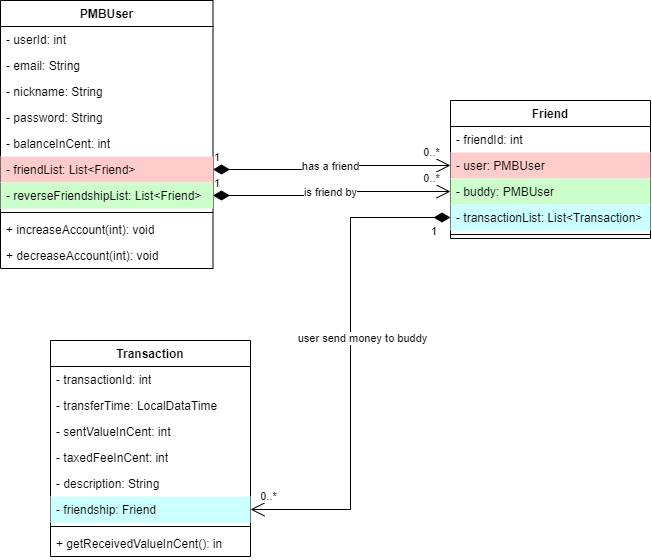

The diagram above was exported from draw.io. Its source (the exported page's mxGraphModel, read from the mxfile embedded in the PNG):
<mxGraphModel dx="652" dy="692" grid="1" gridSize="10" guides="1" tooltips="1" connect="1" arrows="1" fold="1" page="1" pageScale="1" pageWidth="850" pageHeight="1100" background="none" math="0" shadow="0">
  <root>
    <mxCell id="0" />
    <mxCell id="1" parent="0" />
    <mxCell id="TIEV3I2zfCdwkHZmxiIf-74" value="Friend" style="swimlane;fontStyle=1;align=center;verticalAlign=top;childLayout=stackLayout;horizontal=1;startSize=26;horizontalStack=0;resizeParent=1;resizeParentMax=0;resizeLast=0;collapsible=1;marginBottom=0;whiteSpace=wrap;html=1;" parent="1" vertex="1">
      <mxGeometry x="1360" y="160" width="200" height="138" as="geometry" />
    </mxCell>
    <mxCell id="TIEV3I2zfCdwkHZmxiIf-79" value="- friendId: int" style="text;strokeColor=none;fillColor=none;align=left;verticalAlign=top;spacingLeft=4;spacingRight=4;overflow=hidden;rotatable=0;points=[[0,0.5],[1,0.5]];portConstraint=eastwest;whiteSpace=wrap;html=1;" parent="TIEV3I2zfCdwkHZmxiIf-74" vertex="1">
      <mxGeometry y="26" width="200" height="26" as="geometry" />
    </mxCell>
    <mxCell id="TIEV3I2zfCdwkHZmxiIf-78" value="- user: PMBUser" style="text;strokeColor=none;fillColor=#FFCCCC;align=left;verticalAlign=top;spacingLeft=4;spacingRight=4;overflow=hidden;rotatable=0;points=[[0,0.5],[1,0.5]];portConstraint=eastwest;whiteSpace=wrap;html=1;" parent="TIEV3I2zfCdwkHZmxiIf-74" vertex="1">
      <mxGeometry y="52" width="200" height="26" as="geometry" />
    </mxCell>
    <mxCell id="TIEV3I2zfCdwkHZmxiIf-80" value="- buddy: PMBUser" style="text;strokeColor=none;fillColor=#CCFFCC;align=left;verticalAlign=top;spacingLeft=4;spacingRight=4;overflow=hidden;rotatable=0;points=[[0,0.5],[1,0.5]];portConstraint=eastwest;whiteSpace=wrap;html=1;" parent="TIEV3I2zfCdwkHZmxiIf-74" vertex="1">
      <mxGeometry y="78" width="200" height="26" as="geometry" />
    </mxCell>
    <mxCell id="TIEV3I2zfCdwkHZmxiIf-75" value="- transactionList: List&amp;lt;Transaction&amp;gt;" style="text;strokeColor=none;fillColor=#CCFFFF;align=left;verticalAlign=top;spacingLeft=4;spacingRight=4;overflow=hidden;rotatable=0;points=[[0,0.5],[1,0.5]];portConstraint=eastwest;whiteSpace=wrap;html=1;" parent="TIEV3I2zfCdwkHZmxiIf-74" vertex="1">
      <mxGeometry y="104" width="200" height="26" as="geometry" />
    </mxCell>
    <mxCell id="TIEV3I2zfCdwkHZmxiIf-76" value="" style="line;strokeWidth=1;fillColor=none;align=left;verticalAlign=middle;spacingTop=-1;spacingLeft=3;spacingRight=3;rotatable=0;labelPosition=right;points=[];portConstraint=eastwest;strokeColor=inherit;" parent="TIEV3I2zfCdwkHZmxiIf-74" vertex="1">
      <mxGeometry y="130" width="200" height="8" as="geometry" />
    </mxCell>
    <mxCell id="TIEV3I2zfCdwkHZmxiIf-81" value="PMBUser" style="swimlane;fontStyle=1;align=center;verticalAlign=top;childLayout=stackLayout;horizontal=1;startSize=26;horizontalStack=0;resizeParent=1;resizeParentMax=0;resizeLast=0;collapsible=1;marginBottom=0;whiteSpace=wrap;html=1;" parent="1" vertex="1">
      <mxGeometry x="910" y="60" width="212.5" height="268" as="geometry" />
    </mxCell>
    <mxCell id="TIEV3I2zfCdwkHZmxiIf-82" value="- userId: int" style="text;strokeColor=none;fillColor=none;align=left;verticalAlign=top;spacingLeft=4;spacingRight=4;overflow=hidden;rotatable=0;points=[[0,0.5],[1,0.5]];portConstraint=eastwest;whiteSpace=wrap;html=1;" parent="TIEV3I2zfCdwkHZmxiIf-81" vertex="1">
      <mxGeometry y="26" width="212.5" height="26" as="geometry" />
    </mxCell>
    <mxCell id="TIEV3I2zfCdwkHZmxiIf-83" value="- email: String" style="text;strokeColor=none;fillColor=none;align=left;verticalAlign=top;spacingLeft=4;spacingRight=4;overflow=hidden;rotatable=0;points=[[0,0.5],[1,0.5]];portConstraint=eastwest;whiteSpace=wrap;html=1;" parent="TIEV3I2zfCdwkHZmxiIf-81" vertex="1">
      <mxGeometry y="52" width="212.5" height="26" as="geometry" />
    </mxCell>
    <mxCell id="TIEV3I2zfCdwkHZmxiIf-88" value="- nickname: String" style="text;strokeColor=none;fillColor=none;align=left;verticalAlign=top;spacingLeft=4;spacingRight=4;overflow=hidden;rotatable=0;points=[[0,0.5],[1,0.5]];portConstraint=eastwest;whiteSpace=wrap;html=1;" parent="TIEV3I2zfCdwkHZmxiIf-81" vertex="1">
      <mxGeometry y="78" width="212.5" height="26" as="geometry" />
    </mxCell>
    <mxCell id="TIEV3I2zfCdwkHZmxiIf-87" value="- password: String" style="text;strokeColor=none;fillColor=none;align=left;verticalAlign=top;spacingLeft=4;spacingRight=4;overflow=hidden;rotatable=0;points=[[0,0.5],[1,0.5]];portConstraint=eastwest;whiteSpace=wrap;html=1;" parent="TIEV3I2zfCdwkHZmxiIf-81" vertex="1">
      <mxGeometry y="104" width="212.5" height="26" as="geometry" />
    </mxCell>
    <mxCell id="TIEV3I2zfCdwkHZmxiIf-84" value="- balanceInCent: int" style="text;strokeColor=none;fillColor=none;align=left;verticalAlign=top;spacingLeft=4;spacingRight=4;overflow=hidden;rotatable=0;points=[[0,0.5],[1,0.5]];portConstraint=eastwest;whiteSpace=wrap;html=1;" parent="TIEV3I2zfCdwkHZmxiIf-81" vertex="1">
      <mxGeometry y="130" width="212.5" height="26" as="geometry" />
    </mxCell>
    <mxCell id="TIEV3I2zfCdwkHZmxiIf-85" value="- friendList: List&amp;lt;Friend&amp;gt;" style="text;strokeColor=none;fillColor=#FFCCCC;align=left;verticalAlign=top;spacingLeft=4;spacingRight=4;overflow=hidden;rotatable=0;points=[[0,0.5],[1,0.5]];portConstraint=eastwest;whiteSpace=wrap;html=1;" parent="TIEV3I2zfCdwkHZmxiIf-81" vertex="1">
      <mxGeometry y="156" width="212.5" height="26" as="geometry" />
    </mxCell>
    <mxCell id="TIEV3I2zfCdwkHZmxiIf-89" value="- reverseFriendshipList: List&amp;lt;Friend&amp;gt;" style="text;strokeColor=none;fillColor=#CCFFCC;align=left;verticalAlign=top;spacingLeft=4;spacingRight=4;overflow=hidden;rotatable=0;points=[[0,0.5],[1,0.5]];portConstraint=eastwest;whiteSpace=wrap;html=1;" parent="TIEV3I2zfCdwkHZmxiIf-81" vertex="1">
      <mxGeometry y="182" width="212.5" height="26" as="geometry" />
    </mxCell>
    <mxCell id="TIEV3I2zfCdwkHZmxiIf-86" value="" style="line;strokeWidth=1;fillColor=none;align=left;verticalAlign=middle;spacingTop=-1;spacingLeft=3;spacingRight=3;rotatable=0;labelPosition=right;points=[];portConstraint=eastwest;strokeColor=inherit;" parent="TIEV3I2zfCdwkHZmxiIf-81" vertex="1">
      <mxGeometry y="208" width="212.5" height="8" as="geometry" />
    </mxCell>
    <mxCell id="TIEV3I2zfCdwkHZmxiIf-90" value="+ increaseAccount(int): void" style="text;strokeColor=none;fillColor=none;align=left;verticalAlign=top;spacingLeft=4;spacingRight=4;overflow=hidden;rotatable=0;points=[[0,0.5],[1,0.5]];portConstraint=eastwest;whiteSpace=wrap;html=1;" parent="TIEV3I2zfCdwkHZmxiIf-81" vertex="1">
      <mxGeometry y="216" width="212.5" height="26" as="geometry" />
    </mxCell>
    <mxCell id="TIEV3I2zfCdwkHZmxiIf-91" value="+ decreaseAccount(int): void" style="text;strokeColor=none;fillColor=none;align=left;verticalAlign=top;spacingLeft=4;spacingRight=4;overflow=hidden;rotatable=0;points=[[0,0.5],[1,0.5]];portConstraint=eastwest;whiteSpace=wrap;html=1;" parent="TIEV3I2zfCdwkHZmxiIf-81" vertex="1">
      <mxGeometry y="242" width="212.5" height="26" as="geometry" />
    </mxCell>
    <mxCell id="TIEV3I2zfCdwkHZmxiIf-92" value="Transaction" style="swimlane;fontStyle=1;align=center;verticalAlign=top;childLayout=stackLayout;horizontal=1;startSize=26;horizontalStack=0;resizeParent=1;resizeParentMax=0;resizeLast=0;collapsible=1;marginBottom=0;whiteSpace=wrap;html=1;" parent="1" vertex="1">
      <mxGeometry x="960" y="400" width="200" height="216" as="geometry" />
    </mxCell>
    <mxCell id="TIEV3I2zfCdwkHZmxiIf-93" value="- transactionId: int" style="text;strokeColor=none;fillColor=none;align=left;verticalAlign=top;spacingLeft=4;spacingRight=4;overflow=hidden;rotatable=0;points=[[0,0.5],[1,0.5]];portConstraint=eastwest;whiteSpace=wrap;html=1;" parent="TIEV3I2zfCdwkHZmxiIf-92" vertex="1">
      <mxGeometry y="26" width="200" height="26" as="geometry" />
    </mxCell>
    <mxCell id="TIEV3I2zfCdwkHZmxiIf-94" value="- transferTime: LocalDataTime" style="text;strokeColor=none;fillColor=none;align=left;verticalAlign=top;spacingLeft=4;spacingRight=4;overflow=hidden;rotatable=0;points=[[0,0.5],[1,0.5]];portConstraint=eastwest;whiteSpace=wrap;html=1;" parent="TIEV3I2zfCdwkHZmxiIf-92" vertex="1">
      <mxGeometry y="52" width="200" height="26" as="geometry" />
    </mxCell>
    <mxCell id="TIEV3I2zfCdwkHZmxiIf-95" value="- sentValueInCent: int" style="text;strokeColor=none;fillColor=none;align=left;verticalAlign=top;spacingLeft=4;spacingRight=4;overflow=hidden;rotatable=0;points=[[0,0.5],[1,0.5]];portConstraint=eastwest;whiteSpace=wrap;html=1;" parent="TIEV3I2zfCdwkHZmxiIf-92" vertex="1">
      <mxGeometry y="78" width="200" height="26" as="geometry" />
    </mxCell>
    <mxCell id="TIEV3I2zfCdwkHZmxiIf-96" value="- taxedFeeInCent: int" style="text;strokeColor=none;fillColor=none;align=left;verticalAlign=top;spacingLeft=4;spacingRight=4;overflow=hidden;rotatable=0;points=[[0,0.5],[1,0.5]];portConstraint=eastwest;whiteSpace=wrap;html=1;" parent="TIEV3I2zfCdwkHZmxiIf-92" vertex="1">
      <mxGeometry y="104" width="200" height="26" as="geometry" />
    </mxCell>
    <mxCell id="TIEV3I2zfCdwkHZmxiIf-97" value="- description: String" style="text;strokeColor=none;fillColor=none;align=left;verticalAlign=top;spacingLeft=4;spacingRight=4;overflow=hidden;rotatable=0;points=[[0,0.5],[1,0.5]];portConstraint=eastwest;whiteSpace=wrap;html=1;" parent="TIEV3I2zfCdwkHZmxiIf-92" vertex="1">
      <mxGeometry y="130" width="200" height="26" as="geometry" />
    </mxCell>
    <mxCell id="TIEV3I2zfCdwkHZmxiIf-98" value="- friendship: Friend" style="text;strokeColor=none;fillColor=#CCFFFF;align=left;verticalAlign=top;spacingLeft=4;spacingRight=4;overflow=hidden;rotatable=0;points=[[0,0.5],[1,0.5]];portConstraint=eastwest;whiteSpace=wrap;html=1;" parent="TIEV3I2zfCdwkHZmxiIf-92" vertex="1">
      <mxGeometry y="156" width="200" height="26" as="geometry" />
    </mxCell>
    <mxCell id="TIEV3I2zfCdwkHZmxiIf-100" value="" style="line;strokeWidth=1;fillColor=none;align=left;verticalAlign=middle;spacingTop=-1;spacingLeft=3;spacingRight=3;rotatable=0;labelPosition=right;points=[];portConstraint=eastwest;strokeColor=inherit;" parent="TIEV3I2zfCdwkHZmxiIf-92" vertex="1">
      <mxGeometry y="182" width="200" height="8" as="geometry" />
    </mxCell>
    <mxCell id="TIEV3I2zfCdwkHZmxiIf-101" value="+ getReceivedValueInCent(): in" style="text;strokeColor=none;fillColor=none;align=left;verticalAlign=top;spacingLeft=4;spacingRight=4;overflow=hidden;rotatable=0;points=[[0,0.5],[1,0.5]];portConstraint=eastwest;whiteSpace=wrap;html=1;" parent="TIEV3I2zfCdwkHZmxiIf-92" vertex="1">
      <mxGeometry y="190" width="200" height="26" as="geometry" />
    </mxCell>
    <mxCell id="nRrizev7JCg8mMqNWxDz-2" value="1" style="endArrow=open;html=1;endSize=12;startArrow=diamondThin;startSize=14;startFill=1;align=left;verticalAlign=bottom;rounded=0;edgeStyle=orthogonalEdgeStyle;" edge="1" parent="1" source="TIEV3I2zfCdwkHZmxiIf-85" target="TIEV3I2zfCdwkHZmxiIf-78">
      <mxGeometry x="-1" y="3" relative="1" as="geometry">
        <mxPoint x="1380" y="370" as="sourcePoint" />
        <mxPoint x="1540" y="370" as="targetPoint" />
      </mxGeometry>
    </mxCell>
    <mxCell id="nRrizev7JCg8mMqNWxDz-3" value="0..*" style="edgeLabel;html=1;align=center;verticalAlign=middle;resizable=0;points=[];" vertex="1" connectable="0" parent="nRrizev7JCg8mMqNWxDz-2">
      <mxGeometry x="0.9006" relative="1" as="geometry">
        <mxPoint x="-7" y="-13" as="offset" />
      </mxGeometry>
    </mxCell>
    <mxCell id="nRrizev7JCg8mMqNWxDz-4" value="has a friend" style="edgeLabel;html=1;align=center;verticalAlign=middle;resizable=0;points=[];" vertex="1" connectable="0" parent="nRrizev7JCg8mMqNWxDz-2">
      <mxGeometry x="-0.1014" y="3" relative="1" as="geometry">
        <mxPoint x="9" as="offset" />
      </mxGeometry>
    </mxCell>
    <mxCell id="nRrizev7JCg8mMqNWxDz-6" value="1" style="endArrow=open;html=1;endSize=12;startArrow=diamondThin;startSize=14;startFill=1;align=left;verticalAlign=bottom;rounded=0;edgeStyle=orthogonalEdgeStyle;" edge="1" parent="1" source="TIEV3I2zfCdwkHZmxiIf-89" target="TIEV3I2zfCdwkHZmxiIf-80">
      <mxGeometry x="-1" y="3" relative="1" as="geometry">
        <mxPoint x="1133" y="239" as="sourcePoint" />
        <mxPoint x="1370" y="235" as="targetPoint" />
      </mxGeometry>
    </mxCell>
    <mxCell id="nRrizev7JCg8mMqNWxDz-7" value="0..*" style="edgeLabel;html=1;align=center;verticalAlign=middle;resizable=0;points=[];" vertex="1" connectable="0" parent="nRrizev7JCg8mMqNWxDz-6">
      <mxGeometry x="0.9006" relative="1" as="geometry">
        <mxPoint x="-7" y="-13" as="offset" />
      </mxGeometry>
    </mxCell>
    <mxCell id="nRrizev7JCg8mMqNWxDz-8" value="is friend by" style="edgeLabel;html=1;align=center;verticalAlign=middle;resizable=0;points=[];" vertex="1" connectable="0" parent="nRrizev7JCg8mMqNWxDz-6">
      <mxGeometry x="-0.1014" y="3" relative="1" as="geometry">
        <mxPoint x="9" as="offset" />
      </mxGeometry>
    </mxCell>
    <mxCell id="nRrizev7JCg8mMqNWxDz-9" value="1" style="endArrow=open;html=1;endSize=12;startArrow=diamondThin;startSize=14;startFill=1;align=left;verticalAlign=bottom;rounded=0;edgeStyle=orthogonalEdgeStyle;" edge="1" parent="1" source="TIEV3I2zfCdwkHZmxiIf-75" target="TIEV3I2zfCdwkHZmxiIf-98">
      <mxGeometry x="-0.9169" y="23" relative="1" as="geometry">
        <mxPoint x="1340" y="280" as="sourcePoint" />
        <mxPoint x="1170" y="569" as="targetPoint" />
        <mxPoint as="offset" />
      </mxGeometry>
    </mxCell>
    <mxCell id="nRrizev7JCg8mMqNWxDz-10" value="0..*" style="edgeLabel;html=1;align=center;verticalAlign=middle;resizable=0;points=[];" vertex="1" connectable="0" parent="nRrizev7JCg8mMqNWxDz-9">
      <mxGeometry x="0.9006" relative="1" as="geometry">
        <mxPoint x="-7" y="-13" as="offset" />
      </mxGeometry>
    </mxCell>
    <mxCell id="nRrizev7JCg8mMqNWxDz-11" value="user send money to buddy" style="edgeLabel;html=1;align=center;verticalAlign=middle;resizable=0;points=[];" vertex="1" connectable="0" parent="nRrizev7JCg8mMqNWxDz-9">
      <mxGeometry x="-0.1014" y="3" relative="1" as="geometry">
        <mxPoint x="9" as="offset" />
      </mxGeometry>
    </mxCell>
  </root>
</mxGraphModel>